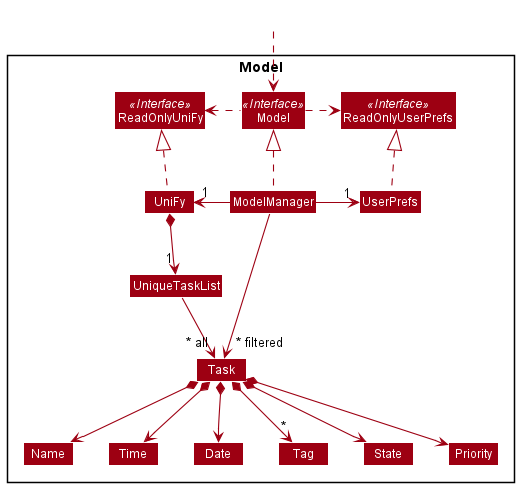

The diagram above was rendered by PlantUML. Its source (embedded in the PNG):
@startuml
!include style.puml
skinparam arrowThickness 1.1
skinparam arrowColor MODEL_COLOR
skinparam classBackgroundColor MODEL_COLOR

Package Model <<Rectangle>>{
Interface ReadOnlyUniFy <<Interface>>
Interface ReadOnlyUserPrefs <<Interface>>
Interface Model <<Interface>>
Class UniFy
Class ReadOnlyUniFy
Class Model
Class ModelManager
Class UserPrefs
Class ReadOnlyUserPrefs


Class UniqueTaskList
Class Task
Class Name
Class Time
Class Date
Class Tag
Class State
Class Priority
}

Class HiddenOutside #FFFFFF
HiddenOutside ..> Model

UniFy .up.|> ReadOnlyUniFy

ModelManager .up.|> Model
Model .right.> ReadOnlyUserPrefs
Model .left.> ReadOnlyUniFy
ModelManager -left-> "1" UniFy
ModelManager -right-> "1" UserPrefs
UserPrefs .up.|> ReadOnlyUserPrefs

UniFy *--> "1" UniqueTaskList
UniqueTaskList --> "~* all" Task
Task *--> Name
Task *--> Time
Task *--> Date
Task *--> "*" Tag
Task *--> State
Task *--> Priority

ModelManager -->"~* filtered" Task
@enduml